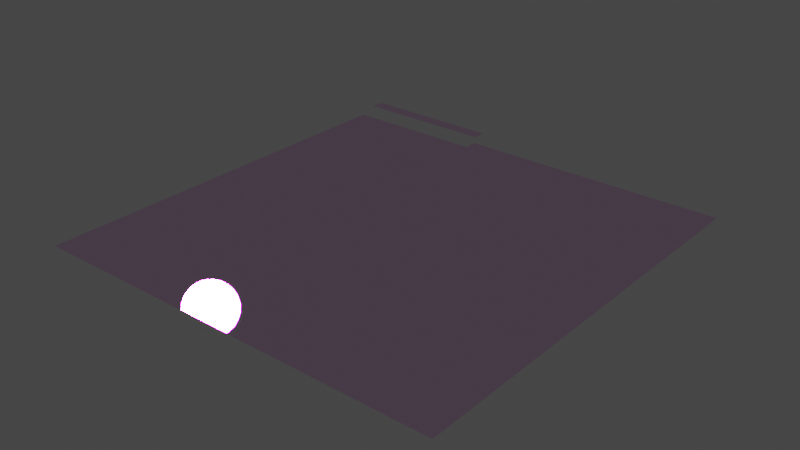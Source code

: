 # Source: Decals.blend  (saved by Blender 3.0.42; exported with 4.5.12 LTS)
import bpy
from mathutils import Matrix  # noqa: F401  (used for matrix-valued properties, if any)

bpy.ops.wm.read_factory_settings(use_empty=True)
scene = bpy.context.scene
scene.name = 'Decals'

# ---- collections
col_seut__decals = bpy.data.collections.new('SEUT (Decals)'); scene.collection.children.link(col_seut__decals)
col_main__decals = bpy.data.collections.new('Main (Decals)'); col_seut__decals.children.link(col_main__decals)
col_collision___main__decals = bpy.data.collections.new('Collision - Main (Decals)'); col_seut__decals.children.link(col_collision___main__decals)
col_bs1__decals = bpy.data.collections.new('BS1 (Decals)'); col_seut__decals.children.link(col_bs1__decals)
col_bs2__decals = bpy.data.collections.new('BS2 (Decals)'); col_seut__decals.children.link(col_bs2__decals)
col_bs3__decals = bpy.data.collections.new('BS3 (Decals)'); col_seut__decals.children.link(col_bs3__decals)
col_lod1__decals = bpy.data.collections.new('LOD1 (Decals)'); col_seut__decals.children.link(col_lod1__decals)
col_lod2__decals = bpy.data.collections.new('LOD2 (Decals)'); col_seut__decals.children.link(col_lod2__decals)
col_lod3__decals = bpy.data.collections.new('LOD3 (Decals)'); col_seut__decals.children.link(col_lod3__decals)
col_bs1_lod1__decals = bpy.data.collections.new('BS1_LOD1 (Decals)'); col_seut__decals.children.link(col_bs1_lod1__decals)

# ---- images (referenced by path relative to the original .blend; pixels are not part of the script)
import os
ASSET_DIR = os.environ.get("B2B_ASSET_DIR", "")  # directory of the original .blend (textures are referenced by path, not embedded)
HERE = os.path.dirname(os.path.abspath(__file__))  # packed textures are extracted next to this script under _unpacked/

def load_image(name, relpath, width, height, colorspace="sRGB"):
    """Load a texture the original file referenced (path relative to the .blend, or extracted next to this script)."""
    p = next((c for c in (os.path.join(HERE, relpath), os.path.join(ASSET_DIR, relpath)) if relpath and os.path.exists(c)), "")
    if p:
        img = bpy.data.images.load(p, check_existing=True)
        img.name = name
    else:  # same state as the original file: an image datablock whose file is absent (Cycles renders it pink)
        img = bpy.data.images.new(name, width, height)
        img.source = "FILE"
        img.filepath = "//" + (relpath or name)
    img.colorspace_settings.name = colorspace
    return img
img_decals_atlas_a_01_add_tif = load_image('Decals_Atlas_A_01_add.TIF', 'Decals_Atlas_A_01_add.TIF', 1024, 1024, 'sRGB')
img_decals_atlas_a_01_ng_tif = load_image('Decals_Atlas_A_01_ng.TIF', 'Decals_Atlas_A_01_ng.TIF', 1024, 1024, 'Non-Color')
img_decals_atlas_a_01_alphamask_tif = load_image('Decals_Atlas_A_01_alphamask.TIF', 'Decals_Atlas_A_01_alphamask.TIF', 1024, 1024, 'sRGB')
img_decals_atlas_a_01_cm_tif = load_image('Decals_Atlas_A_01_cm.TIF', 'Decals_Atlas_A_01_cm.TIF', 1024, 1024, 'sRGB')

# ---- materials (node trees are filled in below, after node groups)
mat_decals = bpy.data.materials.new('Decals')
mat_decals.use_transparency_overlap = False
mat_decals.show_transparent_back = False
mat_decals.use_backface_culling = True
mat_decals.use_transparent_shadow = False

# ---- node groups
ng_seut_node_group_001 = bpy.data.node_groups.new('SEUT Node Group.001', 'ShaderNodeTree')
_s = ng_seut_node_group_001.interface.new_socket(name='BSDF', in_out='OUTPUT', socket_type='NodeSocketShader')
_s = ng_seut_node_group_001.interface.new_socket(name='CM Color', in_out='INPUT', socket_type='NodeSocketColor')
_s.hide_value = True
_s = ng_seut_node_group_001.interface.new_socket(name='CM Alpha', in_out='INPUT', socket_type='NodeSocketColor')
_s.hide_value = True
_s = ng_seut_node_group_001.interface.new_socket(name='ADD Color', in_out='INPUT', socket_type='NodeSocketColor')
_s.hide_value = True
_s = ng_seut_node_group_001.interface.new_socket(name='ADD Alpha', in_out='INPUT', socket_type='NodeSocketColor')
_s.hide_value = True
_s = ng_seut_node_group_001.interface.new_socket(name='NG Color', in_out='INPUT', socket_type='NodeSocketColor')
_s.hide_value = True
_s = ng_seut_node_group_001.interface.new_socket(name='NG Alpha', in_out='INPUT', socket_type='NodeSocketColor')
_s.hide_value = True
_s = ng_seut_node_group_001.interface.new_socket(name='AM Color', in_out='INPUT', socket_type='NodeSocketColor')
_s.hide_value = True
_s = ng_seut_node_group_001.interface.new_socket(name='Paint Color', in_out='INPUT', socket_type='NodeSocketColor')
_s.hide_value = True
_s = ng_seut_node_group_001.interface.new_socket(name='Emission Strength', in_out='INPUT', socket_type='NodeSocketFloat')
_s.default_value = 100.0
_s.min_value = 0.0
_s.max_value = 1e+06
_s = ng_seut_node_group_001.interface.new_socket(name='TM Switch', in_out='INPUT', socket_type='NodeSocketFloat')
_s.min_value = 0.0
_s.max_value = 1.0
_s.hide_value = True
_s = ng_seut_node_group_001.interface.new_socket(name='Color Override', in_out='INPUT', socket_type='NodeSocketColor')
_s.default_value = (0.0, 0.0, 0.0, 0.0)
_s.hide_value = True
_s = ng_seut_node_group_001.interface.new_socket(name='Color Override Alpha', in_out='INPUT', socket_type='NodeSocketFloat')
_s.min_value = 0.0
_s.max_value = 1.0
_s.hide_value = True
_s = ng_seut_node_group_001.interface.new_socket(name='Color Overlay', in_out='INPUT', socket_type='NodeSocketColor')
_s.default_value = (0.0, 0.0, 0.0, 0.0)
_s.hide_value = True
_s = ng_seut_node_group_001.interface.new_socket(name='Color Overlay Alpha', in_out='INPUT', socket_type='NodeSocketFloat')
_s.min_value = 0.0
_s.max_value = 1.0
_s.hide_value = True
_N = ng_seut_node_group_001.nodes; _L = ng_seut_node_group_001.links
n0 = _N.new('ShaderNodeSeparateColor'); n0.name = 'Separate RGB'; n0.location = (-1238, 0)
n0.label = 'Separate RGB'
n1 = _N.new('ShaderNodeNormalMap'); n1.name = 'Normal Map'; n1.location = (-688, -600)
n1.label = 'Normal Map'
n2 = _N.new('ShaderNodeMath'); n2.name = 'Math'; n2.location = (-962, 0)
n2.label = 'ADD Switch'
n2.operation = 'CEIL'
n2.use_clamp = True
n2.inputs[1].default_value = 1.0
n2.inputs[2].default_value = 0.0
n3 = _N.new('ShaderNodeMix'); n3.name = 'Mix.002'; n3.location = (-962, -211)
n3.label = 'Add Paint'
n3.data_type = 'RGBA'
n3.blend_type = 'COLOR'
n4 = _N.new('ShaderNodeInvert'); n4.name = 'Invert'; n4.location = (-688, -231)
n4.label = 'Gloss to Roughness'
n5 = _N.new('ShaderNodeMix'); n5.name = 'Mix'; n5.location = (-688, 0)
n5.label = 'Add AO'
n5.data_type = 'RGBA'
n5.blend_type = 'MULTIPLY'
n5.clamp_result = True
n6 = _N.new('ShaderNodeInvert'); n6.name = 'Invert.001'; n6.location = (-640, 440)
n7 = _N.new('NodeGroupOutput'); n7.name = 'Group Output'; n7.location = (500, 0)
n7.label = 'Output'
n8 = _N.new('ShaderNodeMix'); n8.name = 'Mix.006'; n8.location = (-100, 440)
n8.label = 'Switch Color'
n8.data_type = 'RGBA'
n8.clamp_result = True
n9 = _N.new('ShaderNodeMix'); n9.name = 'Mix.003'; n9.location = (-460, 240)
n9.label = 'Color Override'
n9.data_type = 'RGBA'
n10 = _N.new('ShaderNodeMath'); n10.name = 'Math.002'; n10.location = (-460, 440)
n10.label = 'Restrict to Alpha'
n10.inputs[2].default_value = 0.0
n11 = _N.new('ShaderNodeMix'); n11.name = 'Mix.004'; n11.location = (-280, 440)
n11.label = 'Color Overlay'
n11.data_type = 'RGBA'
n11.blend_type = 'OVERLAY'
n12 = _N.new('ShaderNodeMix'); n12.name = 'Mix.005'; n12.location = (-280, 240)
n12.label = 'Switch Alpha'
n12.data_type = 'RGBA'
n12.clamp_result = True
n13 = _N.new('NodeGroupInput'); n13.name = 'Group Input'; n13.location = (-1512, 0)
n13.label = 'Input'
n14 = _N.new('ShaderNodeMath'); n14.name = 'Math.001'; n14.location = (-962, -442)
n14.label = 'Emission Switch'
n14.operation = 'GREATER_THAN'
n14.use_clamp = True
n14.inputs[1].default_value = 0.1
n14.inputs[2].default_value = 0.0
n15 = _N.new('ShaderNodeMix'); n15.name = 'Mix.001'; n15.location = (-688, -370)
n15.label = 'Emission Color'
n15.data_type = 'RGBA'
n16 = _N.new('ShaderNodeBsdfPrincipled'); n16.name = 'Principled BSDF'; n16.location = (140, 0)
n16.label = 'Principled BSDF'
n16.distribution = 'GGX'
n16.subsurface_method = 'BURLEY'
n16.inputs[3].default_value = 1.45
_L.new(n16.outputs[0], n7.inputs[0])
_L.new(n4.outputs[0], n16.inputs[2])
_L.new(n15.outputs[2], n16.inputs[27])
_L.new(n1.outputs[0], n16.inputs[5])
_L.new(n2.outputs[0], n5.inputs[0])
_L.new(n3.outputs[2], n5.inputs[6])
_L.new(n3.outputs[2], n15.inputs[7])
_L.new(n0.outputs[0], n5.inputs[7])
_L.new(n0.outputs[1], n14.inputs[0])
_L.new(n0.outputs[1], n15.inputs[6])
_L.new(n13.outputs[0], n3.inputs[6])
_L.new(n13.outputs[1], n16.inputs[1])
_L.new(n13.outputs[2], n0.inputs[0])
_L.new(n13.outputs[2], n2.inputs[0])
_L.new(n13.outputs[3], n3.inputs[0])
_L.new(n13.outputs[4], n1.inputs[1])
_L.new(n13.outputs[5], n4.inputs[1])
_L.new(n13.outputs[7], n3.inputs[7])
_L.new(n9.outputs[2], n11.inputs[6])
_L.new(n10.outputs[0], n11.inputs[0])
_L.new(n13.outputs[6], n6.inputs[1])
_L.new(n6.outputs[0], n10.inputs[1])
_L.new(n12.outputs[2], n16.inputs[4])
_L.new(n5.outputs[2], n8.inputs[6])
_L.new(n11.outputs[2], n8.inputs[7])
_L.new(n13.outputs[9], n8.inputs[0])
_L.new(n13.outputs[9], n12.inputs[0])
_L.new(n5.outputs[2], n9.inputs[6])
_L.new(n13.outputs[10], n9.inputs[7])
_L.new(n13.outputs[11], n9.inputs[0])
_L.new(n13.outputs[13], n10.inputs[0])
_L.new(n13.outputs[12], n11.inputs[7])
_L.new(n13.outputs[6], n12.inputs[6])
_L.new(n13.outputs[1], n12.inputs[7])
_L.new(n14.outputs[0], n15.inputs[0])
_L.new(n8.outputs[2], n16.inputs[0])
_L.new(n13.outputs[8], n16.inputs[28])
n7.is_active_output = True

# ---- material node trees
mat_decals.use_nodes = True; mat_decals.node_tree.nodes.clear()
_N = mat_decals.node_tree.nodes; _L = mat_decals.node_tree.links
n0 = _N.new('ShaderNodeOutputMaterial'); n0.name = 'Material Output.001'; n0.location = (250, 173)
n1 = _N.new('ShaderNodeTexImage'); n1.name = 'ADD'; n1.location = (-420, 120)
n1.label = 'ADD'
n1.image = img_decals_atlas_a_01_add_tif
n2 = _N.new('ShaderNodeTexImage'); n2.name = 'NG'; n2.location = (-420, -140)
n2.label = 'NG'
n2.image = img_decals_atlas_a_01_ng_tif
n3 = _N.new('ShaderNodeTexImage'); n3.name = 'ALPHAMASK'; n3.location = (-420, -400)
n3.label = 'ALPHAMASK'
n3.image = img_decals_atlas_a_01_alphamask_tif
n4 = _N.new('ShaderNodeTexImage'); n4.name = 'CM'; n4.location = (-420, 380)
n4.label = 'CM'
n4.image = img_decals_atlas_a_01_cm_tif
n5 = _N.new('ShaderNodeGroup'); n5.name = 'SEUT_NODE_GROUP'; n5.location = (-25, 173)
n5.node_tree = ng_seut_node_group_001
n5.inputs[8].default_value = 5.0
n5.inputs[9].default_value = 0.0
n5.inputs[10].default_value = (0.5, 0.5, 0.5, 1.0)
n5.inputs[11].default_value = 0.0
n5.inputs[12].default_value = (0.5, 0.5, 0.5, 1.0)
n5.inputs[13].default_value = 0.0
n6 = _N.new('ShaderNodeRGB'); n6.name = 'Paint Color'; n6.location = (-320, -660)
n6.label = 'Paint Color'
n6.outputs[0].default_value = (0.5, 0.5, 0.5, 1.0)
_L.new(n5.outputs[0], n0.inputs[0])
_L.new(n1.outputs[0], n5.inputs[2])
_L.new(n1.outputs[1], n5.inputs[3])
_L.new(n2.outputs[0], n5.inputs[4])
_L.new(n2.outputs[1], n5.inputs[5])
_L.new(n3.outputs[0], n5.inputs[6])
_L.new(n4.outputs[0], n5.inputs[0])
_L.new(n4.outputs[1], n5.inputs[1])
_L.new(n6.outputs[0], n5.inputs[7])
n0.is_active_output = True

# ---- world
world_world = bpy.data.worlds.new('World'); scene.world = world_world
world_world.use_nodes = True; world_world.node_tree.nodes.clear()
_N = world_world.node_tree.nodes; _L = world_world.node_tree.links
n0 = _N.new('ShaderNodeOutputWorld'); n0.name = 'World Output'; n0.location = (300, 300)
n1 = _N.new('ShaderNodeBackground'); n1.name = 'Background'; n1.location = (10, 300)
n1.inputs[0].default_value = (0.05088, 0.05088, 0.05088, 1.0)
_L.new(n1.outputs[0], n0.inputs[0])
n0.is_active_output = True
world_world.color = (0.05088, 0.05088, 0.05088)
world_world.use_sun_shadow = False
world_world.sun_shadow_jitter_overblur = 0.0

# ---- meshes
me_plane = bpy.data.meshes.new('Plane')
me_plane.from_pydata([(-1.0, -1.0, 0.0), (1.0, -1.0, 0.0), (1.0, 1.0, 0.0), (-1.0, 0.934, 0.0), (1.0, 0.934, 0.0), (-0.9376, 0.934, 0.0), (-0.8759, 0.934, 0.0), (-0.813, 0.934, 0.0), (-0.7502, 0.934, 0.0), (-0.6877, 0.934, 0.0), (-0.6227, 0.934, 0.0), (-0.5628, 0.934, 0.0), (-0.5037, 0.934, 0.0), (-0.4356, 0.934, 0.0), (-0.3767, 0.934, 0.0), (-0.3125, 0.934, 0.0), (-0.3125, 1.0, 0.0)], [], [(0, 1, 4, 15, 14, 13, 12, 11, 10, 9, 8, 7, 6, 5, 3), (16, 15, 4, 2)])
_uv = me_plane.uv_layers.new(name='UVMap')
_uv.uv.foreach_set('vector', [0.0, 0.0, 1.0, 0.0, 1.0, 0.967, 0.3438, 0.967, 0.3116, 0.967, 0.2822, 0.967, 0.2481, 0.967, 0.2186, 0.967, 0.1886, 0.967, 0.1562, 0.967, 0.1249, 0.967, 0.09348, 0.967, 0.06207, 0.967, 0.03119, 0.967, 0.0, 0.967, 0.3438, 1.0, 0.3438, 0.967, 1.0, 0.967, 1.0, 1.0])
me_plane.materials.append(mat_decals)
me_plane.use_remesh_fix_poles = True
me_plane.use_remesh_preserve_attributes = False
me_plane.update()
me_plane_001 = bpy.data.meshes.new('Plane.001')
me_plane_001.from_pydata([(-0.03119, 0.033, 0.0), (-0.03119, -0.033, 0.0), (0.03119, 0.033, 0.0), (0.03119, -0.033, 0.0)], [], [(1, 3, 2, 0)])
_uv = me_plane_001.uv_layers.new(name='UVMap')
_uv.uv.foreach_set('vector', [0.0, 0.967, 0.03119, 0.967, 0.03119, 1.0, 0.0, 1.0])
me_plane_001.materials.append(mat_decals)
me_plane_001.use_remesh_fix_poles = True
me_plane_001.use_remesh_preserve_attributes = False
me_plane_001.update()
me_plane_002 = bpy.data.meshes.new('Plane.002')
me_plane_002.from_pydata([(-0.03088, 0.033, 0.0), (-0.03088, -0.033, 0.0), (0.03088, -0.033, 0.0), (0.03088, 0.033, 0.0)], [], [(0, 1, 2, 3)])
_uv = me_plane_002.uv_layers.new(name='UVMap')
_uv.uv.foreach_set('vector', [0.03119, 1.0, 0.03119, 0.967, 0.06207, 0.967, 0.06207, 1.0])
me_plane_002.materials.append(mat_decals)
me_plane_002.use_remesh_fix_poles = True
me_plane_002.use_remesh_preserve_attributes = False
me_plane_002.update()
me_plane_003 = bpy.data.meshes.new('Plane.003')
me_plane_003.from_pydata([(-0.03141, -0.033, 0.0), (-0.03141, 0.033, 0.0), (0.03141, 0.033, 0.0), (0.03141, -0.033, 0.0)], [], [(1, 0, 3, 2)])
_uv = me_plane_003.uv_layers.new(name='UVMap')
_uv.uv.foreach_set('vector', [0.06207, 1.0, 0.06207, 0.967, 0.09348, 0.967, 0.09348, 1.0])
me_plane_003.materials.append(mat_decals)
me_plane_003.use_remesh_fix_poles = True
me_plane_003.use_remesh_preserve_attributes = False
me_plane_003.update()
me_plane_004 = bpy.data.meshes.new('Plane.004')
me_plane_004.from_pydata([(-0.03141, 0.033, 0.0), (-0.03141, -0.033, 0.0), (0.03141, -0.033, 0.0), (0.03141, 0.033, 0.0)], [], [(0, 1, 2, 3)])
_uv = me_plane_004.uv_layers.new(name='UVMap')
_uv.uv.foreach_set('vector', [0.09348, 1.0, 0.09348, 0.967, 0.1249, 0.967, 0.1249, 1.0])
me_plane_004.materials.append(mat_decals)
me_plane_004.use_remesh_fix_poles = True
me_plane_004.use_remesh_preserve_attributes = False
me_plane_004.update()
me_plane_005 = bpy.data.meshes.new('Plane.005')
me_plane_005.from_pydata([(-0.03128, -0.033, 0.0), (-0.03128, 0.033, 0.0), (0.03128, 0.033, 0.0), (0.03128, -0.033, 0.0)], [], [(1, 0, 3, 2)])
_uv = me_plane_005.uv_layers.new(name='UVMap')
_uv.uv.foreach_set('vector', [0.1249, 1.0, 0.1249, 0.967, 0.1562, 0.967, 0.1562, 1.0])
me_plane_005.materials.append(mat_decals)
me_plane_005.use_remesh_fix_poles = True
me_plane_005.use_remesh_preserve_attributes = False
me_plane_005.update()
me_plane_006 = bpy.data.meshes.new('Plane.006')
me_plane_006.from_pydata([(-0.03248, 0.033, 0.0), (-0.03248, -0.033, 0.0), (0.03248, 0.033, 0.0), (0.03248, -0.033, 0.0)], [], [(0, 1, 3, 2)])
_uv = me_plane_006.uv_layers.new(name='UVMap')
_uv.uv.foreach_set('vector', [0.1562, 1.0, 0.1562, 0.967, 0.1886, 0.967, 0.1886, 1.0])
me_plane_006.materials.append(mat_decals)
me_plane_006.use_remesh_fix_poles = True
me_plane_006.use_remesh_preserve_attributes = False
me_plane_006.update()
me_plane_007 = bpy.data.meshes.new('Plane.007')
me_plane_007.from_pydata([(-0.02995, 0.033, 0.0), (-0.02995, -0.033, 0.0), (0.02995, 0.033, 0.0), (0.02995, -0.033, 0.0)], [], [(0, 1, 3, 2)])
_uv = me_plane_007.uv_layers.new(name='UVMap')
_uv.uv.foreach_set('vector', [0.1886, 1.0, 0.1886, 0.967, 0.2186, 0.967, 0.2186, 1.0])
me_plane_007.materials.append(mat_decals)
me_plane_007.use_remesh_fix_poles = True
me_plane_007.use_remesh_preserve_attributes = False
me_plane_007.update()
me_plane_008 = bpy.data.meshes.new('Plane.008')
me_plane_008.from_pydata([(-0.02955, 0.033, 0.0), (-0.02955, -0.033, 0.0), (0.02955, 0.033, 0.0), (0.02955, -0.033, 0.0)], [], [(0, 1, 3, 2)])
_uv = me_plane_008.uv_layers.new(name='UVMap')
_uv.uv.foreach_set('vector', [0.2186, 1.0, 0.2186, 0.967, 0.2481, 0.967, 0.2481, 1.0])
me_plane_008.materials.append(mat_decals)
me_plane_008.use_remesh_fix_poles = True
me_plane_008.use_remesh_preserve_attributes = False
me_plane_008.update()
me_plane_009 = bpy.data.meshes.new('Plane.009')
me_plane_009.from_pydata([(-0.03407, 0.033, 0.0), (-0.03407, -0.033, 0.0), (0.03407, -0.033, 0.0), (0.03407, 0.033, 0.0)], [], [(0, 1, 2, 3)])
_uv = me_plane_009.uv_layers.new(name='UVMap')
_uv.uv.foreach_set('vector', [0.2481, 1.0, 0.2481, 0.967, 0.2822, 0.967, 0.2822, 1.0])
me_plane_009.materials.append(mat_decals)
me_plane_009.use_remesh_fix_poles = True
me_plane_009.use_remesh_preserve_attributes = False
me_plane_009.update()
me_plane_010 = bpy.data.meshes.new('Plane.010')
me_plane_010.from_pydata([(-0.02941, -0.033, 0.0), (-0.02941, 0.033, 0.0), (0.02941, 0.033, 0.0), (0.02941, -0.033, 0.0)], [], [(1, 0, 3, 2)])
_uv = me_plane_010.uv_layers.new(name='UVMap')
_uv.uv.foreach_set('vector', [0.2822, 1.0, 0.2822, 0.967, 0.3116, 0.967, 0.3116, 1.0])
me_plane_010.materials.append(mat_decals)
me_plane_010.use_remesh_fix_poles = True
me_plane_010.use_remesh_preserve_attributes = False
me_plane_010.update()
me_plane_011 = bpy.data.meshes.new('Plane.011')
me_plane_011.from_pydata([(-0.03213, 0.033, 0.0), (-0.03213, -0.033, 0.0), (0.03213, -0.033, 0.0), (0.03213, 0.033, 0.0)], [], [(0, 1, 2, 3)])
_uv = me_plane_011.uv_layers.new(name='UVMap')
_uv.uv.foreach_set('vector', [0.3116, 1.0, 0.3116, 0.967, 0.3438, 0.967, 0.3438, 1.0])
me_plane_011.materials.append(mat_decals)
me_plane_011.use_remesh_fix_poles = True
me_plane_011.use_remesh_preserve_attributes = False
me_plane_011.update()

# ---- objects
ob_plane = bpy.data.objects.new('Plane', me_plane)
ob_bolt_001 = bpy.data.objects.new('bolt.001', me_plane_001)
ob_bolt_002 = bpy.data.objects.new('bolt.002', me_plane_002)
ob_bolt_003 = bpy.data.objects.new('bolt.003', me_plane_003)
ob_bolt_004 = bpy.data.objects.new('bolt.004', me_plane_004)
ob_bolt_005 = bpy.data.objects.new('bolt.005', me_plane_005)
ob_bolt_006 = bpy.data.objects.new('bolt.006', me_plane_006)
ob_bolt_007 = bpy.data.objects.new('bolt.007', me_plane_007)
ob_bolt_008 = bpy.data.objects.new('bolt.008', me_plane_008)
ob_bolt_009 = bpy.data.objects.new('bolt.009', me_plane_009)
ob_bolt_010 = bpy.data.objects.new('bolt.010', me_plane_010)
ob_bolt = bpy.data.objects.new('bolt', me_plane_011)

# ---- transforms, parenting, visibility, modifiers, constraints
ob_plane.location = (0.0, 0.0, 0.0)
ob_bolt_001.location = (-1.009, 1.097, 0.0)
ob_bolt_002.location = (-0.9467, 1.097, 0.0)
ob_bolt_003.location = (-0.8844, 1.097, 0.0)
ob_bolt_004.location = (-0.8216, 1.097, 0.0)
ob_bolt_005.location = (-0.7589, 1.097, 0.0)
ob_bolt_006.location = (-0.6952, 1.097, 0.0)
ob_bolt_007.location = (-0.6328, 1.097, 0.0)
ob_bolt_008.location = (-0.5733, 1.097, 0.0)
ob_bolt_009.location = (-0.5096, 1.097, 0.0)
ob_bolt_010.location = (-0.4462, 1.097, 0.0)
ob_bolt.location = (-0.3846, 1.097, 0.0)

# ---- collection membership
col_main__decals.objects.link(ob_plane)
col_main__decals.objects.link(ob_bolt_001)
col_main__decals.objects.link(ob_bolt_002)
col_main__decals.objects.link(ob_bolt_003)
col_main__decals.objects.link(ob_bolt_004)
col_main__decals.objects.link(ob_bolt_005)
col_main__decals.objects.link(ob_bolt_006)
col_main__decals.objects.link(ob_bolt_007)
col_main__decals.objects.link(ob_bolt_008)
col_main__decals.objects.link(ob_bolt_009)
col_main__decals.objects.link(ob_bolt_010)
col_main__decals.objects.link(ob_bolt)

# ---- scene / render settings (as saved in the file)
scene.frame_start = 1; scene.frame_end = 250; scene.frame_set(1)
scene.render.engine = 'BLENDER_EEVEE_NEXT'
scene.cycles.sampling_pattern = 'TABULATED_SOBOL'
scene.cycles.use_light_tree = False
scene.view_settings.view_transform = 'Filmic'
bpy.context.view_layer.update()

# ---- added for rendering (the .blend has no active camera and no usable light): camera, sun
cam_auto = bpy.data.cameras.new('AutoCamera')
cam_auto.lens = 50.0
cam_auto.sensor_width = 36.0
cam_auto.clip_end = 1000.0
ob_auto_camera = bpy.data.objects.new('AutoCamera', cam_auto)
scene.collection.objects.link(ob_auto_camera)
ob_auto_camera.location = (2.70879, -3.20954, 2.18303)
ob_auto_camera.rotation_euler = (1.09748, -7.21219e-08, 0.694738)
scene.camera = ob_auto_camera
light_auto_sun = bpy.data.lights.new('AutoSun', 'SUN')
light_auto_sun.energy = 3.0
light_auto_sun.angle = 0.0523599
ob_auto_sun = bpy.data.objects.new('AutoSun', light_auto_sun)
scene.collection.objects.link(ob_auto_sun)
ob_auto_sun.rotation_euler = (0.872665, 0.174533, 0.523599)
bpy.context.view_layer.update()
